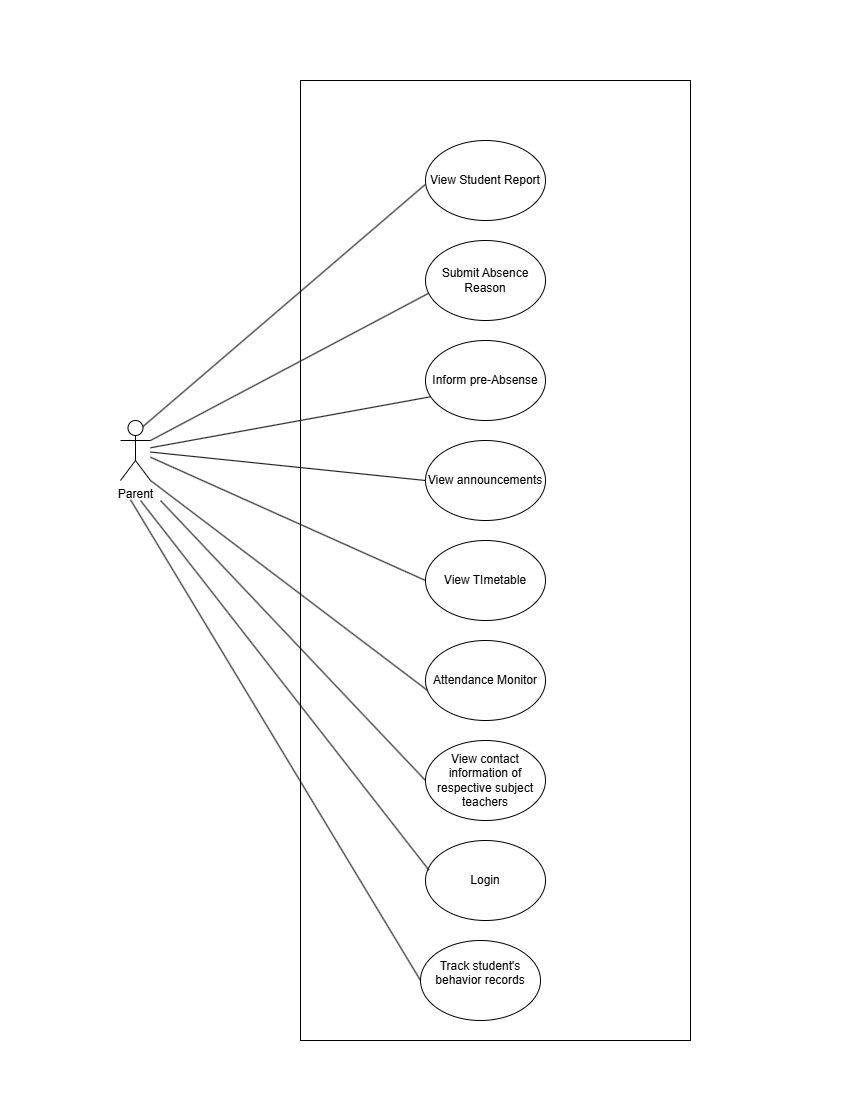

The diagram above was exported from draw.io. Its source (the exported page's mxGraphModel, read from the mxfile embedded in the PNG):
<mxGraphModel dx="2246" dy="1437" grid="1" gridSize="10" guides="1" tooltips="1" connect="1" arrows="1" fold="1" page="1" pageScale="1" pageWidth="850" pageHeight="1100" math="0" shadow="0">
  <root>
    <mxCell id="0" />
    <mxCell id="1" parent="0" />
    <mxCell id="DPoladeZ530lACfKIrW3-1" value="Parent" style="shape=umlActor;verticalLabelPosition=bottom;verticalAlign=top;html=1;outlineConnect=0;" vertex="1" parent="1">
      <mxGeometry x="120" y="420" width="30" height="60" as="geometry" />
    </mxCell>
    <mxCell id="DPoladeZ530lACfKIrW3-2" value="" style="rounded=0;whiteSpace=wrap;html=1;" vertex="1" parent="1">
      <mxGeometry x="300" y="80" width="390" height="960" as="geometry" />
    </mxCell>
    <mxCell id="DPoladeZ530lACfKIrW3-3" value="View Student Report" style="ellipse;whiteSpace=wrap;html=1;" vertex="1" parent="1">
      <mxGeometry x="425" y="140" width="120" height="80" as="geometry" />
    </mxCell>
    <mxCell id="DPoladeZ530lACfKIrW3-4" value="Submit Absence Reason" style="ellipse;whiteSpace=wrap;html=1;" vertex="1" parent="1">
      <mxGeometry x="425" y="240" width="120" height="80" as="geometry" />
    </mxCell>
    <mxCell id="DPoladeZ530lACfKIrW3-5" value="Inform pre-Absense" style="ellipse;whiteSpace=wrap;html=1;" vertex="1" parent="1">
      <mxGeometry x="425" y="340" width="120" height="80" as="geometry" />
    </mxCell>
    <mxCell id="DPoladeZ530lACfKIrW3-6" value="View announcements" style="ellipse;whiteSpace=wrap;html=1;" vertex="1" parent="1">
      <mxGeometry x="425" y="440" width="120" height="80" as="geometry" />
    </mxCell>
    <mxCell id="DPoladeZ530lACfKIrW3-8" value="View TImetable" style="ellipse;whiteSpace=wrap;html=1;" vertex="1" parent="1">
      <mxGeometry x="425" y="540" width="120" height="80" as="geometry" />
    </mxCell>
    <mxCell id="DPoladeZ530lACfKIrW3-9" value="Attendance Monitor" style="ellipse;whiteSpace=wrap;html=1;" vertex="1" parent="1">
      <mxGeometry x="425" y="640" width="120" height="80" as="geometry" />
    </mxCell>
    <mxCell id="DPoladeZ530lACfKIrW3-10" value="View contact information of respective subject teachers" style="ellipse;whiteSpace=wrap;html=1;" vertex="1" parent="1">
      <mxGeometry x="425" y="740" width="120" height="80" as="geometry" />
    </mxCell>
    <mxCell id="DPoladeZ530lACfKIrW3-11" value="" style="endArrow=none;html=1;rounded=0;exitX=0.75;exitY=0.1;exitDx=0;exitDy=0;exitPerimeter=0;entryX=-0.001;entryY=0.549;entryDx=0;entryDy=0;entryPerimeter=0;" edge="1" parent="1" source="DPoladeZ530lACfKIrW3-1" target="DPoladeZ530lACfKIrW3-3">
      <mxGeometry width="50" height="50" relative="1" as="geometry">
        <mxPoint x="370" y="230" as="sourcePoint" />
        <mxPoint x="420" y="180" as="targetPoint" />
      </mxGeometry>
    </mxCell>
    <mxCell id="DPoladeZ530lACfKIrW3-12" value="" style="endArrow=none;html=1;rounded=0;exitX=1;exitY=0.3333333333333333;exitDx=0;exitDy=0;exitPerimeter=0;entryX=0.022;entryY=0.663;entryDx=0;entryDy=0;entryPerimeter=0;" edge="1" parent="1" source="DPoladeZ530lACfKIrW3-1" target="DPoladeZ530lACfKIrW3-4">
      <mxGeometry width="50" height="50" relative="1" as="geometry">
        <mxPoint x="380" y="340" as="sourcePoint" />
        <mxPoint x="430" y="290" as="targetPoint" />
      </mxGeometry>
    </mxCell>
    <mxCell id="DPoladeZ530lACfKIrW3-13" value="" style="endArrow=none;html=1;rounded=0;entryX=0.04;entryY=0.704;entryDx=0;entryDy=0;entryPerimeter=0;" edge="1" parent="1" source="DPoladeZ530lACfKIrW3-1" target="DPoladeZ530lACfKIrW3-5">
      <mxGeometry width="50" height="50" relative="1" as="geometry">
        <mxPoint x="380" y="440" as="sourcePoint" />
        <mxPoint x="430" y="390" as="targetPoint" />
      </mxGeometry>
    </mxCell>
    <mxCell id="DPoladeZ530lACfKIrW3-14" value="" style="endArrow=none;html=1;rounded=0;entryX=0;entryY=0.5;entryDx=0;entryDy=0;" edge="1" parent="1" source="DPoladeZ530lACfKIrW3-1" target="DPoladeZ530lACfKIrW3-6">
      <mxGeometry width="50" height="50" relative="1" as="geometry">
        <mxPoint x="370" y="530" as="sourcePoint" />
        <mxPoint x="420" y="480" as="targetPoint" />
      </mxGeometry>
    </mxCell>
    <mxCell id="DPoladeZ530lACfKIrW3-15" value="" style="endArrow=none;html=1;rounded=0;entryX=0;entryY=0.5;entryDx=0;entryDy=0;" edge="1" parent="1" source="DPoladeZ530lACfKIrW3-1" target="DPoladeZ530lACfKIrW3-8">
      <mxGeometry width="50" height="50" relative="1" as="geometry">
        <mxPoint x="370" y="630" as="sourcePoint" />
        <mxPoint x="420" y="580" as="targetPoint" />
      </mxGeometry>
    </mxCell>
    <mxCell id="DPoladeZ530lACfKIrW3-16" value="" style="endArrow=none;html=1;rounded=0;exitX=1;exitY=1;exitDx=0;exitDy=0;exitPerimeter=0;entryX=0.019;entryY=0.627;entryDx=0;entryDy=0;entryPerimeter=0;" edge="1" parent="1" source="DPoladeZ530lACfKIrW3-1" target="DPoladeZ530lACfKIrW3-9">
      <mxGeometry width="50" height="50" relative="1" as="geometry">
        <mxPoint x="370" y="720" as="sourcePoint" />
        <mxPoint x="420" y="670" as="targetPoint" />
      </mxGeometry>
    </mxCell>
    <mxCell id="DPoladeZ530lACfKIrW3-17" value="" style="endArrow=none;html=1;rounded=0;entryX=0;entryY=0.5;entryDx=0;entryDy=0;" edge="1" parent="1" target="DPoladeZ530lACfKIrW3-10">
      <mxGeometry width="50" height="50" relative="1" as="geometry">
        <mxPoint x="160" y="500" as="sourcePoint" />
        <mxPoint x="180" y="590" as="targetPoint" />
      </mxGeometry>
    </mxCell>
    <mxCell id="DPoladeZ530lACfKIrW3-18" value="Login" style="ellipse;whiteSpace=wrap;html=1;" vertex="1" parent="1">
      <mxGeometry x="425" y="840" width="120" height="80" as="geometry" />
    </mxCell>
    <mxCell id="DPoladeZ530lACfKIrW3-19" value="" style="endArrow=none;html=1;rounded=0;entryX=0.029;entryY=0.371;entryDx=0;entryDy=0;entryPerimeter=0;" edge="1" parent="1" target="DPoladeZ530lACfKIrW3-18">
      <mxGeometry width="50" height="50" relative="1" as="geometry">
        <mxPoint x="140" y="500" as="sourcePoint" />
        <mxPoint x="430" y="890" as="targetPoint" />
      </mxGeometry>
    </mxCell>
    <mxCell id="DPoladeZ530lACfKIrW3-20" value="&#10;Track student's behavior records&#10;&#10;" style="ellipse;whiteSpace=wrap;html=1;" vertex="1" parent="1">
      <mxGeometry x="420" y="940" width="120" height="80" as="geometry" />
    </mxCell>
    <mxCell id="DPoladeZ530lACfKIrW3-21" value="" style="endArrow=none;html=1;rounded=0;" edge="1" parent="1">
      <mxGeometry width="50" height="50" relative="1" as="geometry">
        <mxPoint x="130" y="499.2157341452206" as="sourcePoint" />
        <mxPoint x="420" y="980" as="targetPoint" />
      </mxGeometry>
    </mxCell>
  </root>
</mxGraphModel>